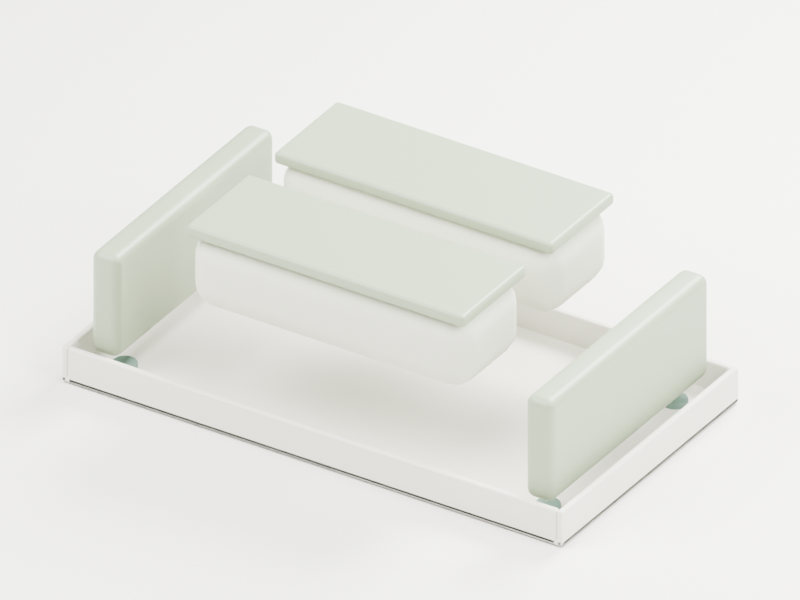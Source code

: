 # Source: sponge-dock.blend  (saved by Blender 5.2.45; exported with 4.5.12 LTS)
import bpy
from mathutils import Matrix  # noqa: F401  (used for matrix-valued properties, if any)

bpy.ops.wm.read_factory_settings(use_empty=True)
scene = bpy.context.scene
scene.name = 'Scene'

# ---- collections
col_collection = bpy.data.collections.new('Collection'); scene.collection.children.link(col_collection)

# ---- materials (node trees are filled in below, after node groups)
mat_ha_chalk = bpy.data.materials.new('HA_chalk')
mat_ha_chalk.diffuse_color = (0.77, 0.75, 0.67, 1.0)
mat_ha_body = bpy.data.materials.new('HA_body')
mat_ha_body.diffuse_color = (0.3, 0.37, 0.24, 1.0)
mat_ha_textile = bpy.data.materials.new('HA_textile')
mat_ha_textile.diffuse_color = (0.69, 0.7, 0.58, 1.0)
mat_ha_soft_grip = bpy.data.materials.new('HA_soft_grip')
mat_ha_soft_grip.diffuse_color = (0.12, 0.21, 0.17, 1.0)
mat_studio_ivory = bpy.data.materials.new('Studio ivory')
mat_studio_ivory.diffuse_color = (0.88, 0.865, 0.82, 1.0)

# ---- material node trees
mat_ha_chalk.use_nodes = True; mat_ha_chalk.node_tree.nodes.clear()
_N = mat_ha_chalk.node_tree.nodes; _L = mat_ha_chalk.node_tree.links
n0 = _N.new('ShaderNodeBsdfPrincipled'); n0.name = 'Principled BSDF'; n0.location = (-200, 100)
n0.inputs[0].default_value = (0.77, 0.75, 0.67, 1.0)
n0.inputs[2].default_value = 0.48
n0.inputs[10].default_value = 0.005
n1 = _N.new('ShaderNodeOutputMaterial'); n1.name = 'Material Output'; n1.location = (200, 100)
n2 = _N.new('ShaderNodeTexNoise'); n2.name = 'Noise Texture'; n2.location = (0, 0)
n2.width = 160
n2.inputs[2].default_value = 240.0
n3 = _N.new('ShaderNodeBump'); n3.name = 'Bump'; n3.location = (0, 0)
n3.inputs[0].default_value = 0.12
n3.inputs[1].default_value = 0.00025
_L.new(n0.outputs[0], n1.inputs[0])
_L.new(n2.outputs[0], n3.inputs[3])
_L.new(n3.outputs[0], n0.inputs[5])
n1.is_active_output = True
mat_ha_body.use_nodes = True; mat_ha_body.node_tree.nodes.clear()
_N = mat_ha_body.node_tree.nodes; _L = mat_ha_body.node_tree.links
n0 = _N.new('ShaderNodeBsdfPrincipled'); n0.name = 'Principled BSDF'; n0.location = (-200, 100)
n0.inputs[0].default_value = (0.3, 0.37, 0.24, 1.0)
n0.inputs[2].default_value = 0.4
n0.inputs[10].default_value = 0.005
n1 = _N.new('ShaderNodeOutputMaterial'); n1.name = 'Material Output'; n1.location = (200, 100)
n2 = _N.new('ShaderNodeTexNoise'); n2.name = 'Noise Texture'; n2.location = (0, 0)
n2.width = 160
n2.inputs[2].default_value = 240.0
n3 = _N.new('ShaderNodeBump'); n3.name = 'Bump'; n3.location = (0, 0)
n3.inputs[0].default_value = 0.12
n3.inputs[1].default_value = 0.00025
_L.new(n0.outputs[0], n1.inputs[0])
_L.new(n2.outputs[0], n3.inputs[3])
_L.new(n3.outputs[0], n0.inputs[5])
n1.is_active_output = True
mat_ha_textile.use_nodes = True; mat_ha_textile.node_tree.nodes.clear()
_N = mat_ha_textile.node_tree.nodes; _L = mat_ha_textile.node_tree.links
n0 = _N.new('ShaderNodeBsdfPrincipled'); n0.name = 'Principled BSDF'; n0.location = (-200, 100)
n0.inputs[0].default_value = (0.69, 0.7, 0.58, 1.0)
n0.inputs[2].default_value = 0.9
n0.inputs[10].default_value = 0.005
n1 = _N.new('ShaderNodeOutputMaterial'); n1.name = 'Material Output'; n1.location = (200, 100)
n2 = _N.new('ShaderNodeTexNoise'); n2.name = 'Noise Texture'; n2.location = (0, 0)
n2.width = 160
n2.inputs[2].default_value = 240.0
n3 = _N.new('ShaderNodeBump'); n3.name = 'Bump'; n3.location = (0, 0)
n3.inputs[0].default_value = 0.12
n3.inputs[1].default_value = 0.00025
_L.new(n0.outputs[0], n1.inputs[0])
_L.new(n2.outputs[0], n3.inputs[3])
_L.new(n3.outputs[0], n0.inputs[5])
n1.is_active_output = True
mat_ha_soft_grip.use_nodes = True; mat_ha_soft_grip.node_tree.nodes.clear()
_N = mat_ha_soft_grip.node_tree.nodes; _L = mat_ha_soft_grip.node_tree.links
n0 = _N.new('ShaderNodeBsdfPrincipled'); n0.name = 'Principled BSDF'; n0.location = (-200, 100)
n0.inputs[0].default_value = (0.12, 0.21, 0.17, 1.0)
n0.inputs[2].default_value = 0.65
n0.inputs[10].default_value = 0.005
n1 = _N.new('ShaderNodeOutputMaterial'); n1.name = 'Material Output'; n1.location = (200, 100)
n2 = _N.new('ShaderNodeTexNoise'); n2.name = 'Noise Texture'; n2.location = (0, 0)
n2.width = 160
n2.inputs[2].default_value = 240.0
n3 = _N.new('ShaderNodeBump'); n3.name = 'Bump'; n3.location = (0, 0)
n3.inputs[0].default_value = 0.12
n3.inputs[1].default_value = 0.00025
_L.new(n0.outputs[0], n1.inputs[0])
_L.new(n2.outputs[0], n3.inputs[3])
_L.new(n3.outputs[0], n0.inputs[5])
n1.is_active_output = True
mat_studio_ivory.use_nodes = True; mat_studio_ivory.node_tree.nodes.clear()
_N = mat_studio_ivory.node_tree.nodes; _L = mat_studio_ivory.node_tree.links
n0 = _N.new('ShaderNodeBsdfPrincipled'); n0.name = 'Principled BSDF'; n0.location = (-200, 100)
n0.inputs[0].default_value = (0.88, 0.865, 0.82, 1.0)
n0.inputs[2].default_value = 0.75
n0.inputs[10].default_value = 0.005
n1 = _N.new('ShaderNodeOutputMaterial'); n1.name = 'Material Output'; n1.location = (200, 100)
_L.new(n0.outputs[0], n1.inputs[0])
n1.is_active_output = True

# ---- world
world_world = bpy.data.worlds.new('World'); scene.world = world_world
world_world.use_nodes = True; world_world.node_tree.nodes.clear()
_N = world_world.node_tree.nodes; _L = world_world.node_tree.links
n0 = _N.new('ShaderNodeOutputWorld'); n0.name = 'World Output'; n0.location = (200, 100)
n1 = _N.new('ShaderNodeBackground'); n1.name = 'Background'; n1.location = (-200, 100)
n1.inputs[0].default_value = (0.88, 0.865, 0.82, 1.0)
n1.inputs[1].default_value = 0.35
_L.new(n1.outputs[0], n0.inputs[0])
n0.is_active_output = True
world_world.color = (0.05088, 0.05088, 0.05088)
world_world.sun_shadow_jitter_overblur = 0.0

# ---- cameras
cam_camera_021 = bpy.data.cameras.new('Camera.021')
cam_camera_021.type = 'ORTHO'
cam_camera_021.ortho_scale = 0.2426

# ---- lights
light_area_030 = bpy.data.lights.new('Area.030', 'AREA')
light_area_030.energy = 11.25
light_area_030.shape = 'DISK'
light_area_030.size = 0.396
light_area_030.size_y = 1.0
light_area_031 = bpy.data.lights.new('Area.031', 'AREA')
light_area_031.energy = 5.0
light_area_031.shape = 'DISK'
light_area_031.size = 0.306
light_area_031.size_y = 1.0
light_area_032 = bpy.data.lights.new('Area.032', 'AREA')
light_area_032.energy = 13.75
light_area_032.shape = 'DISK'
light_area_032.size = 0.27
light_area_032.size_y = 1.0

# ---- meshes
me_cube_241 = bpy.data.meshes.new('Cube.241')
me_cube_241.from_pydata([(-0.09, -0.05, -0.0011), (-0.09, -0.05, 0.0011), (-0.09, 0.05, -0.0011), (-0.09, 0.05, 0.0011), (0.09, -0.05, -0.0011), (0.09, -0.05, 0.0011), (0.09, 0.05, -0.0011), (0.09, 0.05, 0.0011)], [], [(0, 1, 3, 2), (2, 3, 7, 6), (6, 7, 5, 4), (4, 5, 1, 0), (2, 6, 4, 0), (7, 3, 1, 5)])
_uv = me_cube_241.uv_layers.new(name='UVMap')
_uv.uv.foreach_set('vector', [0.375, 0.0, 0.625, 0.0, 0.625, 0.25, 0.375, 0.25, 0.375, 0.25, 0.625, 0.25, 0.625, 0.5, 0.375, 0.5, 0.375, 0.5, 0.625, 0.5, 0.625, 0.75, 0.375, 0.75, 0.375, 0.75, 0.625, 0.75, 0.625, 1.0, 0.375, 1.0, 0.125, 0.5, 0.375, 0.5, 0.375, 0.75, 0.125, 0.75, 0.625, 0.5, 0.875, 0.5, 0.875, 0.75, 0.625, 0.75])
me_cube_241.materials.append(mat_ha_chalk)
me_cube_241.update()
me_cube_242 = bpy.data.meshes.new('Cube.242')
me_cube_242.from_pydata([(-0.0011, -0.05, -0.006), (-0.0011, -0.05, 0.006), (-0.0011, 0.05, -0.006), (-0.0011, 0.05, 0.006), (0.0011, -0.05, -0.006), (0.0011, -0.05, 0.006), (0.0011, 0.05, -0.006), (0.0011, 0.05, 0.006)], [], [(0, 1, 3, 2), (2, 3, 7, 6), (6, 7, 5, 4), (4, 5, 1, 0), (2, 6, 4, 0), (7, 3, 1, 5)])
_uv = me_cube_242.uv_layers.new(name='UVMap')
_uv.uv.foreach_set('vector', [0.375, 0.0, 0.625, 0.0, 0.625, 0.25, 0.375, 0.25, 0.375, 0.25, 0.625, 0.25, 0.625, 0.5, 0.375, 0.5, 0.375, 0.5, 0.625, 0.5, 0.625, 0.75, 0.375, 0.75, 0.375, 0.75, 0.625, 0.75, 0.625, 1.0, 0.375, 1.0, 0.125, 0.5, 0.375, 0.5, 0.375, 0.75, 0.125, 0.75, 0.625, 0.5, 0.875, 0.5, 0.875, 0.75, 0.625, 0.75])
me_cube_242.materials.append(mat_ha_chalk)
me_cube_242.update()
me_cube_243 = bpy.data.meshes.new('Cube.243')
me_cube_243.from_pydata([(-0.0011, -0.05, -0.006), (-0.0011, -0.05, 0.006), (-0.0011, 0.05, -0.006), (-0.0011, 0.05, 0.006), (0.0011, -0.05, -0.006), (0.0011, -0.05, 0.006), (0.0011, 0.05, -0.006), (0.0011, 0.05, 0.006)], [], [(0, 1, 3, 2), (2, 3, 7, 6), (6, 7, 5, 4), (4, 5, 1, 0), (2, 6, 4, 0), (7, 3, 1, 5)])
_uv = me_cube_243.uv_layers.new(name='UVMap')
_uv.uv.foreach_set('vector', [0.375, 0.0, 0.625, 0.0, 0.625, 0.25, 0.375, 0.25, 0.375, 0.25, 0.625, 0.25, 0.625, 0.5, 0.375, 0.5, 0.375, 0.5, 0.625, 0.5, 0.625, 0.75, 0.375, 0.75, 0.375, 0.75, 0.625, 0.75, 0.625, 1.0, 0.375, 1.0, 0.125, 0.5, 0.375, 0.5, 0.375, 0.75, 0.125, 0.75, 0.625, 0.5, 0.875, 0.5, 0.875, 0.75, 0.625, 0.75])
me_cube_243.materials.append(mat_ha_chalk)
me_cube_243.update()
me_cube_244 = bpy.data.meshes.new('Cube.244')
me_cube_244.from_pydata([(-0.0878, -0.0011, -0.006), (-0.0878, -0.0011, 0.006), (-0.0878, 0.0011, -0.006), (-0.0878, 0.0011, 0.006), (0.0878, -0.0011, -0.006), (0.0878, -0.0011, 0.006), (0.0878, 0.0011, -0.006), (0.0878, 0.0011, 0.006)], [], [(0, 1, 3, 2), (2, 3, 7, 6), (6, 7, 5, 4), (4, 5, 1, 0), (2, 6, 4, 0), (7, 3, 1, 5)])
_uv = me_cube_244.uv_layers.new(name='UVMap')
_uv.uv.foreach_set('vector', [0.375, 0.0, 0.625, 0.0, 0.625, 0.25, 0.375, 0.25, 0.375, 0.25, 0.625, 0.25, 0.625, 0.5, 0.375, 0.5, 0.375, 0.5, 0.625, 0.5, 0.625, 0.75, 0.375, 0.75, 0.375, 0.75, 0.625, 0.75, 0.625, 1.0, 0.375, 1.0, 0.125, 0.5, 0.375, 0.5, 0.375, 0.75, 0.125, 0.75, 0.625, 0.5, 0.875, 0.5, 0.875, 0.75, 0.625, 0.75])
me_cube_244.materials.append(mat_ha_chalk)
me_cube_244.update()
me_cube_245 = bpy.data.meshes.new('Cube.245')
me_cube_245.from_pydata([(-0.0878, -0.0011, -0.006), (-0.0878, -0.0011, 0.006), (-0.0878, 0.0011, -0.006), (-0.0878, 0.0011, 0.006), (0.0878, -0.0011, -0.006), (0.0878, -0.0011, 0.006), (0.0878, 0.0011, -0.006), (0.0878, 0.0011, 0.006)], [], [(0, 1, 3, 2), (2, 3, 7, 6), (6, 7, 5, 4), (4, 5, 1, 0), (2, 6, 4, 0), (7, 3, 1, 5)])
_uv = me_cube_245.uv_layers.new(name='UVMap')
_uv.uv.foreach_set('vector', [0.375, 0.0, 0.625, 0.0, 0.625, 0.25, 0.375, 0.25, 0.375, 0.25, 0.625, 0.25, 0.625, 0.5, 0.375, 0.5, 0.375, 0.5, 0.625, 0.5, 0.625, 0.75, 0.375, 0.75, 0.375, 0.75, 0.625, 0.75, 0.625, 1.0, 0.375, 1.0, 0.125, 0.5, 0.375, 0.5, 0.375, 0.75, 0.125, 0.75, 0.625, 0.5, 0.875, 0.5, 0.875, 0.75, 0.625, 0.75])
me_cube_245.materials.append(mat_ha_chalk)
me_cube_245.update()
me_cube_246 = bpy.data.meshes.new('Cube.246')
me_cube_246.from_pydata([(-0.005, -0.045, -0.0175), (-0.005, -0.045, 0.0175), (-0.005, 0.045, -0.0175), (-0.005, 0.045, 0.0175), (0.005, -0.045, -0.0175), (0.005, -0.045, 0.0175), (0.005, 0.045, -0.0175), (0.005, 0.045, 0.0175)], [], [(0, 1, 3, 2), (2, 3, 7, 6), (6, 7, 5, 4), (4, 5, 1, 0), (2, 6, 4, 0), (7, 3, 1, 5)])
_uv = me_cube_246.uv_layers.new(name='UVMap')
_uv.uv.foreach_set('vector', [0.375, 0.0, 0.625, 0.0, 0.625, 0.25, 0.375, 0.25, 0.375, 0.25, 0.625, 0.25, 0.625, 0.5, 0.375, 0.5, 0.375, 0.5, 0.625, 0.5, 0.625, 0.75, 0.375, 0.75, 0.375, 0.75, 0.625, 0.75, 0.625, 1.0, 0.375, 1.0, 0.125, 0.5, 0.375, 0.5, 0.375, 0.75, 0.125, 0.75, 0.625, 0.5, 0.875, 0.5, 0.875, 0.75, 0.625, 0.75])
me_cube_246.materials.append(mat_ha_body)
me_cube_246.update()
me_cube_247 = bpy.data.meshes.new('Cube.247')
me_cube_247.from_pydata([(-0.005, -0.045, -0.0175), (-0.005, -0.045, 0.0175), (-0.005, 0.045, -0.0175), (-0.005, 0.045, 0.0175), (0.005, -0.045, -0.0175), (0.005, -0.045, 0.0175), (0.005, 0.045, -0.0175), (0.005, 0.045, 0.0175)], [], [(0, 1, 3, 2), (2, 3, 7, 6), (6, 7, 5, 4), (4, 5, 1, 0), (2, 6, 4, 0), (7, 3, 1, 5)])
_uv = me_cube_247.uv_layers.new(name='UVMap')
_uv.uv.foreach_set('vector', [0.375, 0.0, 0.625, 0.0, 0.625, 0.25, 0.375, 0.25, 0.375, 0.25, 0.625, 0.25, 0.625, 0.5, 0.375, 0.5, 0.375, 0.5, 0.625, 0.5, 0.625, 0.75, 0.375, 0.75, 0.375, 0.75, 0.625, 0.75, 0.625, 1.0, 0.375, 1.0, 0.125, 0.5, 0.375, 0.5, 0.375, 0.75, 0.125, 0.75, 0.625, 0.5, 0.875, 0.5, 0.875, 0.75, 0.625, 0.75])
me_cube_247.materials.append(mat_ha_body)
me_cube_247.update()
me_cube_248 = bpy.data.meshes.new('Cube.248')
me_cube_248.from_pydata([(-0.05, -0.018, -0.0125), (-0.05, -0.018, 0.0125), (-0.05, 0.018, -0.0125), (-0.05, 0.018, 0.0125), (0.05, -0.018, -0.0125), (0.05, -0.018, 0.0125), (0.05, 0.018, -0.0125), (0.05, 0.018, 0.0125)], [], [(0, 1, 3, 2), (2, 3, 7, 6), (6, 7, 5, 4), (4, 5, 1, 0), (2, 6, 4, 0), (7, 3, 1, 5)])
_uv = me_cube_248.uv_layers.new(name='UVMap')
_uv.uv.foreach_set('vector', [0.375, 0.0, 0.625, 0.0, 0.625, 0.25, 0.375, 0.25, 0.375, 0.25, 0.625, 0.25, 0.625, 0.5, 0.375, 0.5, 0.375, 0.5, 0.625, 0.5, 0.625, 0.75, 0.375, 0.75, 0.375, 0.75, 0.625, 0.75, 0.625, 1.0, 0.375, 1.0, 0.125, 0.5, 0.375, 0.5, 0.375, 0.75, 0.125, 0.75, 0.625, 0.5, 0.875, 0.5, 0.875, 0.75, 0.625, 0.75])
me_cube_248.materials.append(mat_ha_textile)
me_cube_248.update()
me_cube_249 = bpy.data.meshes.new('Cube.249')
me_cube_249.from_pydata([(-0.05, -0.018, -0.002), (-0.05, -0.018, 0.002), (-0.05, 0.018, -0.002), (-0.05, 0.018, 0.002), (0.05, -0.018, -0.002), (0.05, -0.018, 0.002), (0.05, 0.018, -0.002), (0.05, 0.018, 0.002)], [], [(0, 1, 3, 2), (2, 3, 7, 6), (6, 7, 5, 4), (4, 5, 1, 0), (2, 6, 4, 0), (7, 3, 1, 5)])
_uv = me_cube_249.uv_layers.new(name='UVMap')
_uv.uv.foreach_set('vector', [0.375, 0.0, 0.625, 0.0, 0.625, 0.25, 0.375, 0.25, 0.375, 0.25, 0.625, 0.25, 0.625, 0.5, 0.375, 0.5, 0.375, 0.5, 0.625, 0.5, 0.625, 0.75, 0.375, 0.75, 0.375, 0.75, 0.625, 0.75, 0.625, 1.0, 0.375, 1.0, 0.125, 0.5, 0.375, 0.5, 0.375, 0.75, 0.125, 0.75, 0.625, 0.5, 0.875, 0.5, 0.875, 0.75, 0.625, 0.75])
me_cube_249.materials.append(mat_ha_body)
me_cube_249.update()
me_cube_250 = bpy.data.meshes.new('Cube.250')
me_cube_250.from_pydata([(-0.05, -0.018, -0.0125), (-0.05, -0.018, 0.0125), (-0.05, 0.018, -0.0125), (-0.05, 0.018, 0.0125), (0.05, -0.018, -0.0125), (0.05, -0.018, 0.0125), (0.05, 0.018, -0.0125), (0.05, 0.018, 0.0125)], [], [(0, 1, 3, 2), (2, 3, 7, 6), (6, 7, 5, 4), (4, 5, 1, 0), (2, 6, 4, 0), (7, 3, 1, 5)])
_uv = me_cube_250.uv_layers.new(name='UVMap')
_uv.uv.foreach_set('vector', [0.375, 0.0, 0.625, 0.0, 0.625, 0.25, 0.375, 0.25, 0.375, 0.25, 0.625, 0.25, 0.625, 0.5, 0.375, 0.5, 0.375, 0.5, 0.625, 0.5, 0.625, 0.75, 0.375, 0.75, 0.375, 0.75, 0.625, 0.75, 0.625, 1.0, 0.375, 1.0, 0.125, 0.5, 0.375, 0.5, 0.375, 0.75, 0.125, 0.75, 0.625, 0.5, 0.875, 0.5, 0.875, 0.75, 0.625, 0.75])
me_cube_250.materials.append(mat_ha_textile)
me_cube_250.update()
me_cube_251 = bpy.data.meshes.new('Cube.251')
me_cube_251.from_pydata([(-0.05, -0.018, -0.002), (-0.05, -0.018, 0.002), (-0.05, 0.018, -0.002), (-0.05, 0.018, 0.002), (0.05, -0.018, -0.002), (0.05, -0.018, 0.002), (0.05, 0.018, -0.002), (0.05, 0.018, 0.002)], [], [(0, 1, 3, 2), (2, 3, 7, 6), (6, 7, 5, 4), (4, 5, 1, 0), (2, 6, 4, 0), (7, 3, 1, 5)])
_uv = me_cube_251.uv_layers.new(name='UVMap')
_uv.uv.foreach_set('vector', [0.375, 0.0, 0.625, 0.0, 0.625, 0.25, 0.375, 0.25, 0.375, 0.25, 0.625, 0.25, 0.625, 0.5, 0.375, 0.5, 0.375, 0.5, 0.625, 0.5, 0.625, 0.75, 0.375, 0.75, 0.375, 0.75, 0.625, 0.75, 0.625, 1.0, 0.375, 1.0, 0.125, 0.5, 0.375, 0.5, 0.375, 0.75, 0.125, 0.75, 0.625, 0.5, 0.875, 0.5, 0.875, 0.75, 0.625, 0.75])
me_cube_251.materials.append(mat_ha_body)
me_cube_251.update()
me_cylinder_044 = bpy.data.meshes.new('Cylinder.044')
me_cylinder_044.from_pydata([(0.0, 0.004, -0.002), (0.0, 0.004, 0.002), (0.0007804, 0.003923, -0.002), (0.0007804, 0.003923, 0.002), (0.001531, 0.003696, -0.002), (0.001531, 0.003696, 0.002), (0.002222, 0.003326, -0.002), (0.002222, 0.003326, 0.002), (0.002828, 0.002828, -0.002), (0.002828, 0.002828, 0.002), (0.003326, 0.002222, -0.002), (0.003326, 0.002222, 0.002), (0.003696, 0.001531, -0.002), (0.003696, 0.001531, 0.002), (0.003923, 0.0007804, -0.002), (0.003923, 0.0007804, 0.002), (0.004, 0.0, -0.002), (0.004, 0.0, 0.002), (0.003923, -0.0007804, -0.002), (0.003923, -0.0007804, 0.002), (0.003696, -0.001531, -0.002), (0.003696, -0.001531, 0.002), (0.003326, -0.002222, -0.002), (0.003326, -0.002222, 0.002), (0.002828, -0.002828, -0.002), (0.002828, -0.002828, 0.002), (0.002222, -0.003326, -0.002), (0.002222, -0.003326, 0.002), (0.001531, -0.003696, -0.002), (0.001531, -0.003696, 0.002), (0.0007804, -0.003923, -0.002), (0.0007804, -0.003923, 0.002), (0.0, -0.004, -0.002), (0.0, -0.004, 0.002), (-0.0007804, -0.003923, -0.002), (-0.0007804, -0.003923, 0.002), (-0.001531, -0.003696, -0.002), (-0.001531, -0.003696, 0.002), (-0.002222, -0.003326, -0.002), (-0.002222, -0.003326, 0.002), (-0.002828, -0.002828, -0.002), (-0.002828, -0.002828, 0.002), (-0.003326, -0.002222, -0.002), (-0.003326, -0.002222, 0.002), (-0.003696, -0.001531, -0.002), (-0.003696, -0.001531, 0.002), (-0.003923, -0.0007804, -0.002), (-0.003923, -0.0007804, 0.002), (-0.004, 0.0, -0.002), (-0.004, 0.0, 0.002), (-0.003923, 0.0007804, -0.002), (-0.003923, 0.0007804, 0.002), (-0.003696, 0.001531, -0.002), (-0.003696, 0.001531, 0.002), (-0.003326, 0.002222, -0.002), (-0.003326, 0.002222, 0.002), (-0.002828, 0.002828, -0.002), (-0.002828, 0.002828, 0.002), (-0.002222, 0.003326, -0.002), (-0.002222, 0.003326, 0.002), (-0.001531, 0.003696, -0.002), (-0.001531, 0.003696, 0.002), (-0.0007804, 0.003923, -0.002), (-0.0007804, 0.003923, 0.002)], [], [(0, 1, 3, 2), (2, 3, 5, 4), (4, 5, 7, 6), (6, 7, 9, 8), (8, 9, 11, 10), (10, 11, 13, 12), (12, 13, 15, 14), (14, 15, 17, 16), (16, 17, 19, 18), (18, 19, 21, 20), (20, 21, 23, 22), (22, 23, 25, 24), (24, 25, 27, 26), (26, 27, 29, 28), (28, 29, 31, 30), (30, 31, 33, 32), (32, 33, 35, 34), (34, 35, 37, 36), (36, 37, 39, 38), (38, 39, 41, 40), (40, 41, 43, 42), (42, 43, 45, 44), (44, 45, 47, 46), (46, 47, 49, 48), (48, 49, 51, 50), (50, 51, 53, 52), (52, 53, 55, 54), (54, 55, 57, 56), (56, 57, 59, 58), (58, 59, 61, 60), (3, 1, 63, 61, 59, 57, 55, 53, 51, 49, 47, 45, 43, 41, 39, 37, 35, 33, 31, 29, 27, 25, 23, 21, 19, 17, 15, 13, 11, 9, 7, 5), (60, 61, 63, 62), (62, 63, 1, 0), (0, 2, 4, 6, 8, 10, 12, 14, 16, 18, 20, 22, 24, 26, 28, 30, 32, 34, 36, 38, 40, 42, 44, 46, 48, 50, 52, 54, 56, 58, 60, 62)])
me_cylinder_044.polygons.foreach_set('use_smooth', [True] * 34)
_uv = me_cylinder_044.uv_layers.new(name='UVMap')
_uv.uv.foreach_set('vector', [1.0, 0.5, 1.0, 1.0, 0.9688, 1.0, 0.9688, 0.5, 0.9688, 0.5, 0.9688, 1.0, 0.9375, 1.0, 0.9375, 0.5, 0.9375, 0.5, 0.9375, 1.0, 0.9062, 1.0, 0.9062, 0.5, 0.9062, 0.5, 0.9062, 1.0, 0.875, 1.0, 0.875, 0.5, 0.875, 0.5, 0.875, 1.0, 0.8438, 1.0, 0.8438, 0.5, 0.8438, 0.5, 0.8438, 1.0, 0.8125, 1.0, 0.8125, 0.5, 0.8125, 0.5, 0.8125, 1.0, 0.7812, 1.0, 0.7812, 0.5, 0.7812, 0.5, 0.7812, 1.0, 0.75, 1.0, 0.75, 0.5, 0.75, 0.5, 0.75, 1.0, 0.7188, 1.0, 0.7188, 0.5, 0.7188, 0.5, 0.7188, 1.0, 0.6875, 1.0, 0.6875, 0.5, 0.6875, 0.5, 0.6875, 1.0, 0.6562, 1.0, 0.6562, 0.5, 0.6562, 0.5, 0.6562, 1.0, 0.625, 1.0, 0.625, 0.5, 0.625, 0.5, 0.625, 1.0, 0.5938, 1.0, 0.5938, 0.5, 0.5938, 0.5, 0.5938, 1.0, 0.5625, 1.0, 0.5625, 0.5, 0.5625, 0.5, 0.5625, 1.0, 0.5312, 1.0, 0.5312, 0.5, 0.5312, 0.5, 0.5312, 1.0, 0.5, 1.0, 0.5, 0.5, 0.5, 0.5, 0.5, 1.0, 0.4688, 1.0, 0.4688, 0.5, 0.4688, 0.5, 0.4688, 1.0, 0.4375, 1.0, 0.4375, 0.5, 0.4375, 0.5, 0.4375, 1.0, 0.4062, 1.0, 0.4062, 0.5, 0.4062, 0.5, 0.4062, 1.0, 0.375, 1.0, 0.375, 0.5, 0.375, 0.5, 0.375, 1.0, 0.3438, 1.0, 0.3438, 0.5, 0.3438, 0.5, 0.3438, 1.0, 0.3125, 1.0, 0.3125, 0.5, 0.3125, 0.5, 0.3125, 1.0, 0.2812, 1.0, 0.2812, 0.5, 0.2812, 0.5, 0.2812, 1.0, 0.25, 1.0, 0.25, 0.5, 0.25, 0.5, 0.25, 1.0, 0.2188, 1.0, 0.2188, 0.5, 0.2188, 0.5, 0.2188, 1.0, 0.1875, 1.0, 0.1875, 0.5, 0.1875, 0.5, 0.1875, 1.0, 0.1562, 1.0, 0.1562, 0.5, 0.1562, 0.5, 0.1562, 1.0, 0.125, 1.0, 0.125, 0.5, 0.125, 0.5, 0.125, 1.0, 0.09375, 1.0, 0.09375, 0.5, 0.09375, 0.5, 0.09375, 1.0, 0.0625, 1.0, 0.0625, 0.5, 0.2968, 0.4854, 0.25, 0.49, 0.2032, 0.4854, 0.1582, 0.4717, 0.1167, 0.4496, 0.08029, 0.4197, 0.05045, 0.3833, 0.02827, 0.3418, 0.01461, 0.2968, 0.01, 0.25, 0.01461, 0.2032, 0.02827, 0.1582, 0.05045, 0.1167, 0.08029, 0.08029, 0.1167, 0.05045, 0.1582, 0.02827, 0.2032, 0.01461, 0.25, 0.01, 0.2968, 0.01461, 0.3418, 0.02827, 0.3833, 0.05045, 0.4197, 0.08029, 0.4496, 0.1167, 0.4717, 0.1582, 0.4854, 0.2032, 0.49, 0.25, 0.4854, 0.2968, 0.4717, 0.3418, 0.4496, 0.3833, 0.4197, 0.4197, 0.3833, 0.4496, 0.3418, 0.4717, 0.0625, 0.5, 0.0625, 1.0, 0.03125, 1.0, 0.03125, 0.5, 0.03125, 0.5, 0.03125, 1.0, 0.0, 1.0, 0.0, 0.5, 0.75, 0.49, 0.7968, 0.4854, 0.8418, 0.4717, 0.8833, 0.4496, 0.9197, 0.4197, 0.9496, 0.3833, 0.9717, 0.3418, 0.9854, 0.2968, 0.99, 0.25, 0.9854, 0.2032, 0.9717, 0.1582, 0.9496, 0.1167, 0.9197, 0.08029, 0.8833, 0.05045, 0.8418, 0.02827, 0.7968, 0.01461, 0.75, 0.01, 0.7032, 0.01461, 0.6582, 0.02827, 0.6167, 0.05045, 0.5803, 0.08029, 0.5504, 0.1167, 0.5283, 0.1582, 0.5146, 0.2032, 0.51, 0.25, 0.5146, 0.2968, 0.5283, 0.3418, 0.5504, 0.3833, 0.5803, 0.4197, 0.6167, 0.4496, 0.6582, 0.4717, 0.7032, 0.4854])
me_cylinder_044.materials.append(mat_ha_soft_grip)
me_cylinder_044.update()
me_cylinder_045 = bpy.data.meshes.new('Cylinder.045')
me_cylinder_045.from_pydata([(0.0, 0.004, -0.002), (0.0, 0.004, 0.002), (0.0007804, 0.003923, -0.002), (0.0007804, 0.003923, 0.002), (0.001531, 0.003696, -0.002), (0.001531, 0.003696, 0.002), (0.002222, 0.003326, -0.002), (0.002222, 0.003326, 0.002), (0.002828, 0.002828, -0.002), (0.002828, 0.002828, 0.002), (0.003326, 0.002222, -0.002), (0.003326, 0.002222, 0.002), (0.003696, 0.001531, -0.002), (0.003696, 0.001531, 0.002), (0.003923, 0.0007804, -0.002), (0.003923, 0.0007804, 0.002), (0.004, 0.0, -0.002), (0.004, 0.0, 0.002), (0.003923, -0.0007804, -0.002), (0.003923, -0.0007804, 0.002), (0.003696, -0.001531, -0.002), (0.003696, -0.001531, 0.002), (0.003326, -0.002222, -0.002), (0.003326, -0.002222, 0.002), (0.002828, -0.002828, -0.002), (0.002828, -0.002828, 0.002), (0.002222, -0.003326, -0.002), (0.002222, -0.003326, 0.002), (0.001531, -0.003696, -0.002), (0.001531, -0.003696, 0.002), (0.0007804, -0.003923, -0.002), (0.0007804, -0.003923, 0.002), (0.0, -0.004, -0.002), (0.0, -0.004, 0.002), (-0.0007804, -0.003923, -0.002), (-0.0007804, -0.003923, 0.002), (-0.001531, -0.003696, -0.002), (-0.001531, -0.003696, 0.002), (-0.002222, -0.003326, -0.002), (-0.002222, -0.003326, 0.002), (-0.002828, -0.002828, -0.002), (-0.002828, -0.002828, 0.002), (-0.003326, -0.002222, -0.002), (-0.003326, -0.002222, 0.002), (-0.003696, -0.001531, -0.002), (-0.003696, -0.001531, 0.002), (-0.003923, -0.0007804, -0.002), (-0.003923, -0.0007804, 0.002), (-0.004, 0.0, -0.002), (-0.004, 0.0, 0.002), (-0.003923, 0.0007804, -0.002), (-0.003923, 0.0007804, 0.002), (-0.003696, 0.001531, -0.002), (-0.003696, 0.001531, 0.002), (-0.003326, 0.002222, -0.002), (-0.003326, 0.002222, 0.002), (-0.002828, 0.002828, -0.002), (-0.002828, 0.002828, 0.002), (-0.002222, 0.003326, -0.002), (-0.002222, 0.003326, 0.002), (-0.001531, 0.003696, -0.002), (-0.001531, 0.003696, 0.002), (-0.0007804, 0.003923, -0.002), (-0.0007804, 0.003923, 0.002)], [], [(0, 1, 3, 2), (2, 3, 5, 4), (4, 5, 7, 6), (6, 7, 9, 8), (8, 9, 11, 10), (10, 11, 13, 12), (12, 13, 15, 14), (14, 15, 17, 16), (16, 17, 19, 18), (18, 19, 21, 20), (20, 21, 23, 22), (22, 23, 25, 24), (24, 25, 27, 26), (26, 27, 29, 28), (28, 29, 31, 30), (30, 31, 33, 32), (32, 33, 35, 34), (34, 35, 37, 36), (36, 37, 39, 38), (38, 39, 41, 40), (40, 41, 43, 42), (42, 43, 45, 44), (44, 45, 47, 46), (46, 47, 49, 48), (48, 49, 51, 50), (50, 51, 53, 52), (52, 53, 55, 54), (54, 55, 57, 56), (56, 57, 59, 58), (58, 59, 61, 60), (3, 1, 63, 61, 59, 57, 55, 53, 51, 49, 47, 45, 43, 41, 39, 37, 35, 33, 31, 29, 27, 25, 23, 21, 19, 17, 15, 13, 11, 9, 7, 5), (60, 61, 63, 62), (62, 63, 1, 0), (0, 2, 4, 6, 8, 10, 12, 14, 16, 18, 20, 22, 24, 26, 28, 30, 32, 34, 36, 38, 40, 42, 44, 46, 48, 50, 52, 54, 56, 58, 60, 62)])
me_cylinder_045.polygons.foreach_set('use_smooth', [True] * 34)
_uv = me_cylinder_045.uv_layers.new(name='UVMap')
_uv.uv.foreach_set('vector', [1.0, 0.5, 1.0, 1.0, 0.9688, 1.0, 0.9688, 0.5, 0.9688, 0.5, 0.9688, 1.0, 0.9375, 1.0, 0.9375, 0.5, 0.9375, 0.5, 0.9375, 1.0, 0.9062, 1.0, 0.9062, 0.5, 0.9062, 0.5, 0.9062, 1.0, 0.875, 1.0, 0.875, 0.5, 0.875, 0.5, 0.875, 1.0, 0.8438, 1.0, 0.8438, 0.5, 0.8438, 0.5, 0.8438, 1.0, 0.8125, 1.0, 0.8125, 0.5, 0.8125, 0.5, 0.8125, 1.0, 0.7812, 1.0, 0.7812, 0.5, 0.7812, 0.5, 0.7812, 1.0, 0.75, 1.0, 0.75, 0.5, 0.75, 0.5, 0.75, 1.0, 0.7188, 1.0, 0.7188, 0.5, 0.7188, 0.5, 0.7188, 1.0, 0.6875, 1.0, 0.6875, 0.5, 0.6875, 0.5, 0.6875, 1.0, 0.6562, 1.0, 0.6562, 0.5, 0.6562, 0.5, 0.6562, 1.0, 0.625, 1.0, 0.625, 0.5, 0.625, 0.5, 0.625, 1.0, 0.5938, 1.0, 0.5938, 0.5, 0.5938, 0.5, 0.5938, 1.0, 0.5625, 1.0, 0.5625, 0.5, 0.5625, 0.5, 0.5625, 1.0, 0.5312, 1.0, 0.5312, 0.5, 0.5312, 0.5, 0.5312, 1.0, 0.5, 1.0, 0.5, 0.5, 0.5, 0.5, 0.5, 1.0, 0.4688, 1.0, 0.4688, 0.5, 0.4688, 0.5, 0.4688, 1.0, 0.4375, 1.0, 0.4375, 0.5, 0.4375, 0.5, 0.4375, 1.0, 0.4062, 1.0, 0.4062, 0.5, 0.4062, 0.5, 0.4062, 1.0, 0.375, 1.0, 0.375, 0.5, 0.375, 0.5, 0.375, 1.0, 0.3438, 1.0, 0.3438, 0.5, 0.3438, 0.5, 0.3438, 1.0, 0.3125, 1.0, 0.3125, 0.5, 0.3125, 0.5, 0.3125, 1.0, 0.2812, 1.0, 0.2812, 0.5, 0.2812, 0.5, 0.2812, 1.0, 0.25, 1.0, 0.25, 0.5, 0.25, 0.5, 0.25, 1.0, 0.2188, 1.0, 0.2188, 0.5, 0.2188, 0.5, 0.2188, 1.0, 0.1875, 1.0, 0.1875, 0.5, 0.1875, 0.5, 0.1875, 1.0, 0.1562, 1.0, 0.1562, 0.5, 0.1562, 0.5, 0.1562, 1.0, 0.125, 1.0, 0.125, 0.5, 0.125, 0.5, 0.125, 1.0, 0.09375, 1.0, 0.09375, 0.5, 0.09375, 0.5, 0.09375, 1.0, 0.0625, 1.0, 0.0625, 0.5, 0.2968, 0.4854, 0.25, 0.49, 0.2032, 0.4854, 0.1582, 0.4717, 0.1167, 0.4496, 0.08029, 0.4197, 0.05045, 0.3833, 0.02827, 0.3418, 0.01461, 0.2968, 0.01, 0.25, 0.01461, 0.2032, 0.02827, 0.1582, 0.05045, 0.1167, 0.08029, 0.08029, 0.1167, 0.05045, 0.1582, 0.02827, 0.2032, 0.01461, 0.25, 0.01, 0.2968, 0.01461, 0.3418, 0.02827, 0.3833, 0.05045, 0.4197, 0.08029, 0.4496, 0.1167, 0.4717, 0.1582, 0.4854, 0.2032, 0.49, 0.25, 0.4854, 0.2968, 0.4717, 0.3418, 0.4496, 0.3833, 0.4197, 0.4197, 0.3833, 0.4496, 0.3418, 0.4717, 0.0625, 0.5, 0.0625, 1.0, 0.03125, 1.0, 0.03125, 0.5, 0.03125, 0.5, 0.03125, 1.0, 0.0, 1.0, 0.0, 0.5, 0.75, 0.49, 0.7968, 0.4854, 0.8418, 0.4717, 0.8833, 0.4496, 0.9197, 0.4197, 0.9496, 0.3833, 0.9717, 0.3418, 0.9854, 0.2968, 0.99, 0.25, 0.9854, 0.2032, 0.9717, 0.1582, 0.9496, 0.1167, 0.9197, 0.08029, 0.8833, 0.05045, 0.8418, 0.02827, 0.7968, 0.01461, 0.75, 0.01, 0.7032, 0.01461, 0.6582, 0.02827, 0.6167, 0.05045, 0.5803, 0.08029, 0.5504, 0.1167, 0.5283, 0.1582, 0.5146, 0.2032, 0.51, 0.25, 0.5146, 0.2968, 0.5283, 0.3418, 0.5504, 0.3833, 0.5803, 0.4197, 0.6167, 0.4496, 0.6582, 0.4717, 0.7032, 0.4854])
me_cylinder_045.materials.append(mat_ha_soft_grip)
me_cylinder_045.update()
me_cylinder_046 = bpy.data.meshes.new('Cylinder.046')
me_cylinder_046.from_pydata([(0.0, 0.004, -0.002), (0.0, 0.004, 0.002), (0.0007804, 0.003923, -0.002), (0.0007804, 0.003923, 0.002), (0.001531, 0.003696, -0.002), (0.001531, 0.003696, 0.002), (0.002222, 0.003326, -0.002), (0.002222, 0.003326, 0.002), (0.002828, 0.002828, -0.002), (0.002828, 0.002828, 0.002), (0.003326, 0.002222, -0.002), (0.003326, 0.002222, 0.002), (0.003696, 0.001531, -0.002), (0.003696, 0.001531, 0.002), (0.003923, 0.0007804, -0.002), (0.003923, 0.0007804, 0.002), (0.004, 0.0, -0.002), (0.004, 0.0, 0.002), (0.003923, -0.0007804, -0.002), (0.003923, -0.0007804, 0.002), (0.003696, -0.001531, -0.002), (0.003696, -0.001531, 0.002), (0.003326, -0.002222, -0.002), (0.003326, -0.002222, 0.002), (0.002828, -0.002828, -0.002), (0.002828, -0.002828, 0.002), (0.002222, -0.003326, -0.002), (0.002222, -0.003326, 0.002), (0.001531, -0.003696, -0.002), (0.001531, -0.003696, 0.002), (0.0007804, -0.003923, -0.002), (0.0007804, -0.003923, 0.002), (0.0, -0.004, -0.002), (0.0, -0.004, 0.002), (-0.0007804, -0.003923, -0.002), (-0.0007804, -0.003923, 0.002), (-0.001531, -0.003696, -0.002), (-0.001531, -0.003696, 0.002), (-0.002222, -0.003326, -0.002), (-0.002222, -0.003326, 0.002), (-0.002828, -0.002828, -0.002), (-0.002828, -0.002828, 0.002), (-0.003326, -0.002222, -0.002), (-0.003326, -0.002222, 0.002), (-0.003696, -0.001531, -0.002), (-0.003696, -0.001531, 0.002), (-0.003923, -0.0007804, -0.002), (-0.003923, -0.0007804, 0.002), (-0.004, 0.0, -0.002), (-0.004, 0.0, 0.002), (-0.003923, 0.0007804, -0.002), (-0.003923, 0.0007804, 0.002), (-0.003696, 0.001531, -0.002), (-0.003696, 0.001531, 0.002), (-0.003326, 0.002222, -0.002), (-0.003326, 0.002222, 0.002), (-0.002828, 0.002828, -0.002), (-0.002828, 0.002828, 0.002), (-0.002222, 0.003326, -0.002), (-0.002222, 0.003326, 0.002), (-0.001531, 0.003696, -0.002), (-0.001531, 0.003696, 0.002), (-0.0007804, 0.003923, -0.002), (-0.0007804, 0.003923, 0.002)], [], [(0, 1, 3, 2), (2, 3, 5, 4), (4, 5, 7, 6), (6, 7, 9, 8), (8, 9, 11, 10), (10, 11, 13, 12), (12, 13, 15, 14), (14, 15, 17, 16), (16, 17, 19, 18), (18, 19, 21, 20), (20, 21, 23, 22), (22, 23, 25, 24), (24, 25, 27, 26), (26, 27, 29, 28), (28, 29, 31, 30), (30, 31, 33, 32), (32, 33, 35, 34), (34, 35, 37, 36), (36, 37, 39, 38), (38, 39, 41, 40), (40, 41, 43, 42), (42, 43, 45, 44), (44, 45, 47, 46), (46, 47, 49, 48), (48, 49, 51, 50), (50, 51, 53, 52), (52, 53, 55, 54), (54, 55, 57, 56), (56, 57, 59, 58), (58, 59, 61, 60), (3, 1, 63, 61, 59, 57, 55, 53, 51, 49, 47, 45, 43, 41, 39, 37, 35, 33, 31, 29, 27, 25, 23, 21, 19, 17, 15, 13, 11, 9, 7, 5), (60, 61, 63, 62), (62, 63, 1, 0), (0, 2, 4, 6, 8, 10, 12, 14, 16, 18, 20, 22, 24, 26, 28, 30, 32, 34, 36, 38, 40, 42, 44, 46, 48, 50, 52, 54, 56, 58, 60, 62)])
me_cylinder_046.polygons.foreach_set('use_smooth', [True] * 34)
_uv = me_cylinder_046.uv_layers.new(name='UVMap')
_uv.uv.foreach_set('vector', [1.0, 0.5, 1.0, 1.0, 0.9688, 1.0, 0.9688, 0.5, 0.9688, 0.5, 0.9688, 1.0, 0.9375, 1.0, 0.9375, 0.5, 0.9375, 0.5, 0.9375, 1.0, 0.9062, 1.0, 0.9062, 0.5, 0.9062, 0.5, 0.9062, 1.0, 0.875, 1.0, 0.875, 0.5, 0.875, 0.5, 0.875, 1.0, 0.8438, 1.0, 0.8438, 0.5, 0.8438, 0.5, 0.8438, 1.0, 0.8125, 1.0, 0.8125, 0.5, 0.8125, 0.5, 0.8125, 1.0, 0.7812, 1.0, 0.7812, 0.5, 0.7812, 0.5, 0.7812, 1.0, 0.75, 1.0, 0.75, 0.5, 0.75, 0.5, 0.75, 1.0, 0.7188, 1.0, 0.7188, 0.5, 0.7188, 0.5, 0.7188, 1.0, 0.6875, 1.0, 0.6875, 0.5, 0.6875, 0.5, 0.6875, 1.0, 0.6562, 1.0, 0.6562, 0.5, 0.6562, 0.5, 0.6562, 1.0, 0.625, 1.0, 0.625, 0.5, 0.625, 0.5, 0.625, 1.0, 0.5938, 1.0, 0.5938, 0.5, 0.5938, 0.5, 0.5938, 1.0, 0.5625, 1.0, 0.5625, 0.5, 0.5625, 0.5, 0.5625, 1.0, 0.5312, 1.0, 0.5312, 0.5, 0.5312, 0.5, 0.5312, 1.0, 0.5, 1.0, 0.5, 0.5, 0.5, 0.5, 0.5, 1.0, 0.4688, 1.0, 0.4688, 0.5, 0.4688, 0.5, 0.4688, 1.0, 0.4375, 1.0, 0.4375, 0.5, 0.4375, 0.5, 0.4375, 1.0, 0.4062, 1.0, 0.4062, 0.5, 0.4062, 0.5, 0.4062, 1.0, 0.375, 1.0, 0.375, 0.5, 0.375, 0.5, 0.375, 1.0, 0.3438, 1.0, 0.3438, 0.5, 0.3438, 0.5, 0.3438, 1.0, 0.3125, 1.0, 0.3125, 0.5, 0.3125, 0.5, 0.3125, 1.0, 0.2812, 1.0, 0.2812, 0.5, 0.2812, 0.5, 0.2812, 1.0, 0.25, 1.0, 0.25, 0.5, 0.25, 0.5, 0.25, 1.0, 0.2188, 1.0, 0.2188, 0.5, 0.2188, 0.5, 0.2188, 1.0, 0.1875, 1.0, 0.1875, 0.5, 0.1875, 0.5, 0.1875, 1.0, 0.1562, 1.0, 0.1562, 0.5, 0.1562, 0.5, 0.1562, 1.0, 0.125, 1.0, 0.125, 0.5, 0.125, 0.5, 0.125, 1.0, 0.09375, 1.0, 0.09375, 0.5, 0.09375, 0.5, 0.09375, 1.0, 0.0625, 1.0, 0.0625, 0.5, 0.2968, 0.4854, 0.25, 0.49, 0.2032, 0.4854, 0.1582, 0.4717, 0.1167, 0.4496, 0.08029, 0.4197, 0.05045, 0.3833, 0.02827, 0.3418, 0.01461, 0.2968, 0.01, 0.25, 0.01461, 0.2032, 0.02827, 0.1582, 0.05045, 0.1167, 0.08029, 0.08029, 0.1167, 0.05045, 0.1582, 0.02827, 0.2032, 0.01461, 0.25, 0.01, 0.2968, 0.01461, 0.3418, 0.02827, 0.3833, 0.05045, 0.4197, 0.08029, 0.4496, 0.1167, 0.4717, 0.1582, 0.4854, 0.2032, 0.49, 0.25, 0.4854, 0.2968, 0.4717, 0.3418, 0.4496, 0.3833, 0.4197, 0.4197, 0.3833, 0.4496, 0.3418, 0.4717, 0.0625, 0.5, 0.0625, 1.0, 0.03125, 1.0, 0.03125, 0.5, 0.03125, 0.5, 0.03125, 1.0, 0.0, 1.0, 0.0, 0.5, 0.75, 0.49, 0.7968, 0.4854, 0.8418, 0.4717, 0.8833, 0.4496, 0.9197, 0.4197, 0.9496, 0.3833, 0.9717, 0.3418, 0.9854, 0.2968, 0.99, 0.25, 0.9854, 0.2032, 0.9717, 0.1582, 0.9496, 0.1167, 0.9197, 0.08029, 0.8833, 0.05045, 0.8418, 0.02827, 0.7968, 0.01461, 0.75, 0.01, 0.7032, 0.01461, 0.6582, 0.02827, 0.6167, 0.05045, 0.5803, 0.08029, 0.5504, 0.1167, 0.5283, 0.1582, 0.5146, 0.2032, 0.51, 0.25, 0.5146, 0.2968, 0.5283, 0.3418, 0.5504, 0.3833, 0.5803, 0.4197, 0.6167, 0.4496, 0.6582, 0.4717, 0.7032, 0.4854])
me_cylinder_046.materials.append(mat_ha_soft_grip)
me_cylinder_046.update()
me_cylinder_047 = bpy.data.meshes.new('Cylinder.047')
me_cylinder_047.from_pydata([(0.0, 0.004, -0.002), (0.0, 0.004, 0.002), (0.0007804, 0.003923, -0.002), (0.0007804, 0.003923, 0.002), (0.001531, 0.003696, -0.002), (0.001531, 0.003696, 0.002), (0.002222, 0.003326, -0.002), (0.002222, 0.003326, 0.002), (0.002828, 0.002828, -0.002), (0.002828, 0.002828, 0.002), (0.003326, 0.002222, -0.002), (0.003326, 0.002222, 0.002), (0.003696, 0.001531, -0.002), (0.003696, 0.001531, 0.002), (0.003923, 0.0007804, -0.002), (0.003923, 0.0007804, 0.002), (0.004, 0.0, -0.002), (0.004, 0.0, 0.002), (0.003923, -0.0007804, -0.002), (0.003923, -0.0007804, 0.002), (0.003696, -0.001531, -0.002), (0.003696, -0.001531, 0.002), (0.003326, -0.002222, -0.002), (0.003326, -0.002222, 0.002), (0.002828, -0.002828, -0.002), (0.002828, -0.002828, 0.002), (0.002222, -0.003326, -0.002), (0.002222, -0.003326, 0.002), (0.001531, -0.003696, -0.002), (0.001531, -0.003696, 0.002), (0.0007804, -0.003923, -0.002), (0.0007804, -0.003923, 0.002), (0.0, -0.004, -0.002), (0.0, -0.004, 0.002), (-0.0007804, -0.003923, -0.002), (-0.0007804, -0.003923, 0.002), (-0.001531, -0.003696, -0.002), (-0.001531, -0.003696, 0.002), (-0.002222, -0.003326, -0.002), (-0.002222, -0.003326, 0.002), (-0.002828, -0.002828, -0.002), (-0.002828, -0.002828, 0.002), (-0.003326, -0.002222, -0.002), (-0.003326, -0.002222, 0.002), (-0.003696, -0.001531, -0.002), (-0.003696, -0.001531, 0.002), (-0.003923, -0.0007804, -0.002), (-0.003923, -0.0007804, 0.002), (-0.004, 0.0, -0.002), (-0.004, 0.0, 0.002), (-0.003923, 0.0007804, -0.002), (-0.003923, 0.0007804, 0.002), (-0.003696, 0.001531, -0.002), (-0.003696, 0.001531, 0.002), (-0.003326, 0.002222, -0.002), (-0.003326, 0.002222, 0.002), (-0.002828, 0.002828, -0.002), (-0.002828, 0.002828, 0.002), (-0.002222, 0.003326, -0.002), (-0.002222, 0.003326, 0.002), (-0.001531, 0.003696, -0.002), (-0.001531, 0.003696, 0.002), (-0.0007804, 0.003923, -0.002), (-0.0007804, 0.003923, 0.002)], [], [(0, 1, 3, 2), (2, 3, 5, 4), (4, 5, 7, 6), (6, 7, 9, 8), (8, 9, 11, 10), (10, 11, 13, 12), (12, 13, 15, 14), (14, 15, 17, 16), (16, 17, 19, 18), (18, 19, 21, 20), (20, 21, 23, 22), (22, 23, 25, 24), (24, 25, 27, 26), (26, 27, 29, 28), (28, 29, 31, 30), (30, 31, 33, 32), (32, 33, 35, 34), (34, 35, 37, 36), (36, 37, 39, 38), (38, 39, 41, 40), (40, 41, 43, 42), (42, 43, 45, 44), (44, 45, 47, 46), (46, 47, 49, 48), (48, 49, 51, 50), (50, 51, 53, 52), (52, 53, 55, 54), (54, 55, 57, 56), (56, 57, 59, 58), (58, 59, 61, 60), (3, 1, 63, 61, 59, 57, 55, 53, 51, 49, 47, 45, 43, 41, 39, 37, 35, 33, 31, 29, 27, 25, 23, 21, 19, 17, 15, 13, 11, 9, 7, 5), (60, 61, 63, 62), (62, 63, 1, 0), (0, 2, 4, 6, 8, 10, 12, 14, 16, 18, 20, 22, 24, 26, 28, 30, 32, 34, 36, 38, 40, 42, 44, 46, 48, 50, 52, 54, 56, 58, 60, 62)])
me_cylinder_047.polygons.foreach_set('use_smooth', [True] * 34)
_uv = me_cylinder_047.uv_layers.new(name='UVMap')
_uv.uv.foreach_set('vector', [1.0, 0.5, 1.0, 1.0, 0.9688, 1.0, 0.9688, 0.5, 0.9688, 0.5, 0.9688, 1.0, 0.9375, 1.0, 0.9375, 0.5, 0.9375, 0.5, 0.9375, 1.0, 0.9062, 1.0, 0.9062, 0.5, 0.9062, 0.5, 0.9062, 1.0, 0.875, 1.0, 0.875, 0.5, 0.875, 0.5, 0.875, 1.0, 0.8438, 1.0, 0.8438, 0.5, 0.8438, 0.5, 0.8438, 1.0, 0.8125, 1.0, 0.8125, 0.5, 0.8125, 0.5, 0.8125, 1.0, 0.7812, 1.0, 0.7812, 0.5, 0.7812, 0.5, 0.7812, 1.0, 0.75, 1.0, 0.75, 0.5, 0.75, 0.5, 0.75, 1.0, 0.7188, 1.0, 0.7188, 0.5, 0.7188, 0.5, 0.7188, 1.0, 0.6875, 1.0, 0.6875, 0.5, 0.6875, 0.5, 0.6875, 1.0, 0.6562, 1.0, 0.6562, 0.5, 0.6562, 0.5, 0.6562, 1.0, 0.625, 1.0, 0.625, 0.5, 0.625, 0.5, 0.625, 1.0, 0.5938, 1.0, 0.5938, 0.5, 0.5938, 0.5, 0.5938, 1.0, 0.5625, 1.0, 0.5625, 0.5, 0.5625, 0.5, 0.5625, 1.0, 0.5312, 1.0, 0.5312, 0.5, 0.5312, 0.5, 0.5312, 1.0, 0.5, 1.0, 0.5, 0.5, 0.5, 0.5, 0.5, 1.0, 0.4688, 1.0, 0.4688, 0.5, 0.4688, 0.5, 0.4688, 1.0, 0.4375, 1.0, 0.4375, 0.5, 0.4375, 0.5, 0.4375, 1.0, 0.4062, 1.0, 0.4062, 0.5, 0.4062, 0.5, 0.4062, 1.0, 0.375, 1.0, 0.375, 0.5, 0.375, 0.5, 0.375, 1.0, 0.3438, 1.0, 0.3438, 0.5, 0.3438, 0.5, 0.3438, 1.0, 0.3125, 1.0, 0.3125, 0.5, 0.3125, 0.5, 0.3125, 1.0, 0.2812, 1.0, 0.2812, 0.5, 0.2812, 0.5, 0.2812, 1.0, 0.25, 1.0, 0.25, 0.5, 0.25, 0.5, 0.25, 1.0, 0.2188, 1.0, 0.2188, 0.5, 0.2188, 0.5, 0.2188, 1.0, 0.1875, 1.0, 0.1875, 0.5, 0.1875, 0.5, 0.1875, 1.0, 0.1562, 1.0, 0.1562, 0.5, 0.1562, 0.5, 0.1562, 1.0, 0.125, 1.0, 0.125, 0.5, 0.125, 0.5, 0.125, 1.0, 0.09375, 1.0, 0.09375, 0.5, 0.09375, 0.5, 0.09375, 1.0, 0.0625, 1.0, 0.0625, 0.5, 0.2968, 0.4854, 0.25, 0.49, 0.2032, 0.4854, 0.1582, 0.4717, 0.1167, 0.4496, 0.08029, 0.4197, 0.05045, 0.3833, 0.02827, 0.3418, 0.01461, 0.2968, 0.01, 0.25, 0.01461, 0.2032, 0.02827, 0.1582, 0.05045, 0.1167, 0.08029, 0.08029, 0.1167, 0.05045, 0.1582, 0.02827, 0.2032, 0.01461, 0.25, 0.01, 0.2968, 0.01461, 0.3418, 0.02827, 0.3833, 0.05045, 0.4197, 0.08029, 0.4496, 0.1167, 0.4717, 0.1582, 0.4854, 0.2032, 0.49, 0.25, 0.4854, 0.2968, 0.4717, 0.3418, 0.4496, 0.3833, 0.4197, 0.4197, 0.3833, 0.4496, 0.3418, 0.4717, 0.0625, 0.5, 0.0625, 1.0, 0.03125, 1.0, 0.03125, 0.5, 0.03125, 0.5, 0.03125, 1.0, 0.0, 1.0, 0.0, 0.5, 0.75, 0.49, 0.7968, 0.4854, 0.8418, 0.4717, 0.8833, 0.4496, 0.9197, 0.4197, 0.9496, 0.3833, 0.9717, 0.3418, 0.9854, 0.2968, 0.99, 0.25, 0.9854, 0.2032, 0.9717, 0.1582, 0.9496, 0.1167, 0.9197, 0.08029, 0.8833, 0.05045, 0.8418, 0.02827, 0.7968, 0.01461, 0.75, 0.01, 0.7032, 0.01461, 0.6582, 0.02827, 0.6167, 0.05045, 0.5803, 0.08029, 0.5504, 0.1167, 0.5283, 0.1582, 0.5146, 0.2032, 0.51, 0.25, 0.5146, 0.2968, 0.5283, 0.3418, 0.5504, 0.3833, 0.5803, 0.4197, 0.6167, 0.4496, 0.6582, 0.4717, 0.7032, 0.4854])
me_cylinder_047.materials.append(mat_ha_soft_grip)
me_cylinder_047.update()
me_cube_252 = bpy.data.meshes.new('Cube.252')
me_cube_252.from_pydata([(-50.0, -50.0, -0.0025), (-50.0, -50.0, 0.0025), (-50.0, 50.0, -0.0025), (-50.0, 50.0, 0.0025), (50.0, -50.0, -0.0025), (50.0, -50.0, 0.0025), (50.0, 50.0, -0.0025), (50.0, 50.0, 0.0025)], [], [(0, 1, 3, 2), (2, 3, 7, 6), (6, 7, 5, 4), (4, 5, 1, 0), (2, 6, 4, 0), (7, 3, 1, 5)])
_uv = me_cube_252.uv_layers.new(name='UVMap')
_uv.uv.foreach_set('vector', [0.375, 0.0, 0.625, 0.0, 0.625, 0.25, 0.375, 0.25, 0.375, 0.25, 0.625, 0.25, 0.625, 0.5, 0.375, 0.5, 0.375, 0.5, 0.625, 0.5, 0.625, 0.75, 0.375, 0.75, 0.375, 0.75, 0.625, 0.75, 0.625, 1.0, 0.375, 1.0, 0.125, 0.5, 0.375, 0.5, 0.375, 0.75, 0.125, 0.75, 0.625, 0.5, 0.875, 0.5, 0.875, 0.75, 0.625, 0.75])
me_cube_252.materials.append(mat_studio_ivory)
me_cube_252.update()

# ---- objects
ob_ha_23_primary_assembly = bpy.data.objects.new('HA-23 primary assembly', None)
ob_drip_tray_floor = bpy.data.objects.new('Drip tray floor', me_cube_241)
ob_drip_tray_left = bpy.data.objects.new('Drip tray left', me_cube_242)
ob_drip_tray_right = bpy.data.objects.new('Drip tray right', me_cube_243)
ob_drip_tray_front = bpy.data.objects.new('Drip tray front', me_cube_244)
ob_drip_tray_back = bpy.data.objects.new('Drip tray back', me_cube_245)
ob_elevated_dock_support = bpy.data.objects.new('Elevated dock support', me_cube_246)
ob_elevated_dock_support_001 = bpy.data.objects.new('Elevated dock support.001', me_cube_247)
ob_absorbent_sponge = bpy.data.objects.new('Absorbent sponge', me_cube_248)
ob_scrub_face = bpy.data.objects.new('Scrub face', me_cube_249)
ob_absorbent_sponge_001 = bpy.data.objects.new('Absorbent sponge.001', me_cube_250)
ob_scrub_face_001 = bpy.data.objects.new('Scrub face.001', me_cube_251)
ob_base_pad = bpy.data.objects.new('Base pad', me_cylinder_044)
ob_base_pad_001 = bpy.data.objects.new('Base pad.001', me_cylinder_045)
ob_base_pad_002 = bpy.data.objects.new('Base pad.002', me_cylinder_046)
ob_base_pad_003 = bpy.data.objects.new('Base pad.003', me_cylinder_047)
ob_studio_cyclorama = bpy.data.objects.new('Studio cyclorama', me_cube_252)
ob_key = bpy.data.objects.new('Key', light_area_030)
ob_fill = bpy.data.objects.new('Fill', light_area_031)
ob_rim = bpy.data.objects.new('Rim', light_area_032)
ob_delivery_camera = bpy.data.objects.new('Delivery camera', cam_camera_021)

# ---- transforms, parenting, visibility, modifiers, constraints
ob_ha_23_primary_assembly.location = (-0.0, -0.0, -0.0)
ob_ha_23_primary_assembly.scale = (1.0, 1.0, 1.032)
ob_drip_tray_floor.parent = ob_ha_23_primary_assembly
ob_drip_tray_floor.location = (0.0, 0.0, 0.0011)
_m = ob_drip_tray_floor.modifiers.new('Molded edge radius', 'BEVEL')
_m.width = 0.0007333
_m.width_pct = 0.0007333
_m.segments = 4
_m = ob_drip_tray_floor.modifiers.new('Surface normals', 'WEIGHTED_NORMAL')
ob_drip_tray_left.parent = ob_ha_23_primary_assembly
ob_drip_tray_left.location = (-0.0889, 0.0, 0.006)
_m = ob_drip_tray_left.modifiers.new('Molded edge radius', 'BEVEL')
_m.width = 0.0007333
_m.width_pct = 0.0007333
_m.segments = 4
_m = ob_drip_tray_left.modifiers.new('Surface normals', 'WEIGHTED_NORMAL')
ob_drip_tray_right.parent = ob_ha_23_primary_assembly
ob_drip_tray_right.location = (0.0889, 0.0, 0.006)
_m = ob_drip_tray_right.modifiers.new('Molded edge radius', 'BEVEL')
_m.width = 0.0007333
_m.width_pct = 0.0007333
_m.segments = 4
_m = ob_drip_tray_right.modifiers.new('Surface normals', 'WEIGHTED_NORMAL')
ob_drip_tray_front.parent = ob_ha_23_primary_assembly
ob_drip_tray_front.location = (0.0, -0.0489, 0.006)
_m = ob_drip_tray_front.modifiers.new('Molded edge radius', 'BEVEL')
_m.width = 0.0007333
_m.width_pct = 0.0007333
_m.segments = 4
_m = ob_drip_tray_front.modifiers.new('Surface normals', 'WEIGHTED_NORMAL')
ob_drip_tray_back.parent = ob_ha_23_primary_assembly
ob_drip_tray_back.location = (0.0, 0.0489, 0.006)
_m = ob_drip_tray_back.modifiers.new('Molded edge radius', 'BEVEL')
_m.width = 0.0007333
_m.width_pct = 0.0007333
_m.segments = 4
_m = ob_drip_tray_back.modifiers.new('Surface normals', 'WEIGHTED_NORMAL')
ob_elevated_dock_support.parent = ob_ha_23_primary_assembly
ob_elevated_dock_support.location = (-0.078, 0.0, 0.027)
_m = ob_elevated_dock_support.modifiers.new('Molded edge radius', 'BEVEL')
_m.width = 0.003
_m.width_pct = 0.003
_m.segments = 4
_m = ob_elevated_dock_support.modifiers.new('Surface normals', 'WEIGHTED_NORMAL')
ob_elevated_dock_support_001.parent = ob_ha_23_primary_assembly
ob_elevated_dock_support_001.location = (0.078, 0.0, 0.027)
_m = ob_elevated_dock_support_001.modifiers.new('Molded edge radius', 'BEVEL')
_m.width = 0.003
_m.width_pct = 0.003
_m.segments = 4
_m = ob_elevated_dock_support_001.modifiers.new('Surface normals', 'WEIGHTED_NORMAL')
ob_absorbent_sponge.parent = ob_ha_23_primary_assembly
ob_absorbent_sponge.location = (0.0, -0.025, 0.047)
_m = ob_absorbent_sponge.modifiers.new('Molded edge radius', 'BEVEL')
_m.width = 0.008
_m.width_pct = 0.008
_m.segments = 4
_m = ob_absorbent_sponge.modifiers.new('Surface normals', 'WEIGHTED_NORMAL')
ob_scrub_face.parent = ob_ha_23_primary_assembly
ob_scrub_face.location = (0.0, -0.025, 0.061)
_m = ob_scrub_face.modifiers.new('Molded edge radius', 'BEVEL')
_m.width = 0.001333
_m.width_pct = 0.001333
_m.segments = 4
_m = ob_scrub_face.modifiers.new('Surface normals', 'WEIGHTED_NORMAL')
ob_absorbent_sponge_001.parent = ob_ha_23_primary_assembly
ob_absorbent_sponge_001.location = (0.0, 0.025, 0.047)
_m = ob_absorbent_sponge_001.modifiers.new('Molded edge radius', 'BEVEL')
_m.width = 0.008
_m.width_pct = 0.008
_m.segments = 4
_m = ob_absorbent_sponge_001.modifiers.new('Surface normals', 'WEIGHTED_NORMAL')
ob_scrub_face_001.parent = ob_ha_23_primary_assembly
ob_scrub_face_001.location = (0.0, 0.025, 0.061)
_m = ob_scrub_face_001.modifiers.new('Molded edge radius', 'BEVEL')
_m.width = 0.001333
_m.width_pct = 0.001333
_m.segments = 4
_m = ob_scrub_face_001.modifiers.new('Surface normals', 'WEIGHTED_NORMAL')
ob_base_pad.parent = ob_ha_23_primary_assembly
ob_base_pad.location = (-0.076, -0.036, 0.002)
_m = ob_base_pad.modifiers.new('Edge break', 'BEVEL')
_m.width = 0.0004
_m.width_pct = 0.0004
_m.segments = 3
ob_base_pad_001.parent = ob_ha_23_primary_assembly
ob_base_pad_001.location = (-0.076, 0.036, 0.002)
_m = ob_base_pad_001.modifiers.new('Edge break', 'BEVEL')
_m.width = 0.0004
_m.width_pct = 0.0004
_m.segments = 3
ob_base_pad_002.parent = ob_ha_23_primary_assembly
ob_base_pad_002.location = (0.076, -0.036, 0.002)
_m = ob_base_pad_002.modifiers.new('Edge break', 'BEVEL')
_m.width = 0.0004
_m.width_pct = 0.0004
_m.segments = 3
ob_base_pad_003.parent = ob_ha_23_primary_assembly
ob_base_pad_003.location = (0.076, 0.036, 0.002)
_m = ob_base_pad_003.modifiers.new('Edge break', 'BEVEL')
_m.width = 0.0004
_m.width_pct = 0.0004
_m.segments = 3
ob_studio_cyclorama.location = (0.0, 0.0, -0.003)
ob_key.location = (-0.27, -0.288, 0.4825)
ob_key.rotation_euler = (0.7201, -3.905e-08, -0.7532)
ob_fill.location = (0.324, -0.036, 0.3205)
ob_fill.rotation_euler = (0.8472, -1.153e-07, 1.46)
ob_rim.location = (0.072, 0.36, 0.4105)
ob_rim.rotation_euler = (0.7708, -8.324e-08, 2.944)
ob_delivery_camera.location = (0.297, -0.468, 0.3745)
ob_delivery_camera.rotation_euler = (1.018, 8.47e-08, 0.5655)

# ---- collection membership
col_collection.objects.link(ob_ha_23_primary_assembly)
col_collection.objects.link(ob_drip_tray_floor)
col_collection.objects.link(ob_drip_tray_left)
col_collection.objects.link(ob_drip_tray_right)
col_collection.objects.link(ob_drip_tray_front)
col_collection.objects.link(ob_drip_tray_back)
col_collection.objects.link(ob_elevated_dock_support)
col_collection.objects.link(ob_elevated_dock_support_001)
col_collection.objects.link(ob_absorbent_sponge)
col_collection.objects.link(ob_scrub_face)
col_collection.objects.link(ob_absorbent_sponge_001)
col_collection.objects.link(ob_scrub_face_001)
col_collection.objects.link(ob_base_pad)
col_collection.objects.link(ob_base_pad_001)
col_collection.objects.link(ob_base_pad_002)
col_collection.objects.link(ob_base_pad_003)
col_collection.objects.link(ob_studio_cyclorama)
col_collection.objects.link(ob_key)
col_collection.objects.link(ob_fill)
col_collection.objects.link(ob_rim)
col_collection.objects.link(ob_delivery_camera)

# ---- scene / render settings (as saved in the file)
scene.camera = ob_delivery_camera
scene.frame_start = 1; scene.frame_end = 250; scene.frame_set(1)
scene.render.engine = 'CYCLES'
scene.render.image_settings.file_format = 'JPEG'
scene.render.image_settings.color_mode = 'RGB'
scene.render.image_settings.quality = 88
scene.render.resolution_x = 1200
scene.render.resolution_y = 900
scene.render.bake_bias = 0.0
scene.render.bake_samples = 0
scene.render.compositor_device = 'GPU'
scene.cycles.samples = 32
scene.eevee.use_volume_custom_range = False
scene.eevee.fast_gi_thickness_near = 0.1
scene.eevee.fast_gi_thickness_far = 0.0
scene.eevee.ray_tracing_options.screen_trace_thickness = 0.1
bpy.context.view_layer.update()
